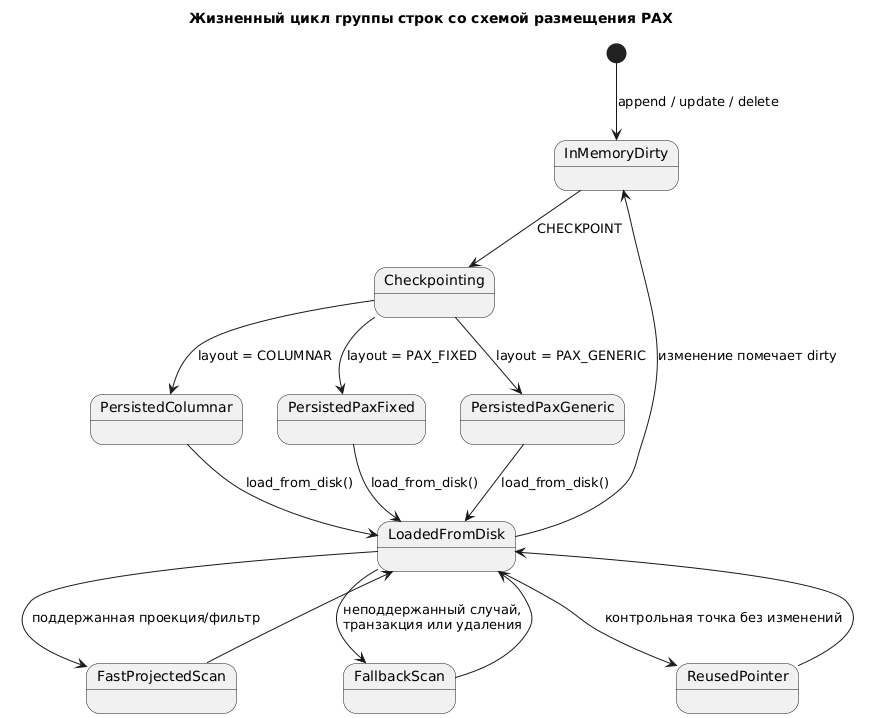

The diagram above was rendered by PlantUML. Its source (embedded in the PNG):
@startuml
skinparam defaultFontName "DejaVu Sans"
skinparam shadowing false
title Жизненный цикл группы строк со схемой размещения PAX
[*] --> InMemoryDirty : append / update / delete
InMemoryDirty --> Checkpointing : CHECKPOINT
Checkpointing --> PersistedColumnar : layout = COLUMNAR
Checkpointing --> PersistedPaxFixed : layout = PAX_FIXED
Checkpointing --> PersistedPaxGeneric : layout = PAX_GENERIC
PersistedColumnar --> LoadedFromDisk : load_from_disk()
PersistedPaxFixed --> LoadedFromDisk : load_from_disk()
PersistedPaxGeneric --> LoadedFromDisk : load_from_disk()
LoadedFromDisk --> FastProjectedScan : поддержанная проекция/фильтр
LoadedFromDisk --> FallbackScan : неподдержанный случай,\nтранзакция или удаления
LoadedFromDisk --> ReusedPointer : контрольная точка без изменений
FastProjectedScan --> LoadedFromDisk
FallbackScan --> LoadedFromDisk
ReusedPointer --> LoadedFromDisk
LoadedFromDisk --> InMemoryDirty : изменение помечает dirty
@enduml